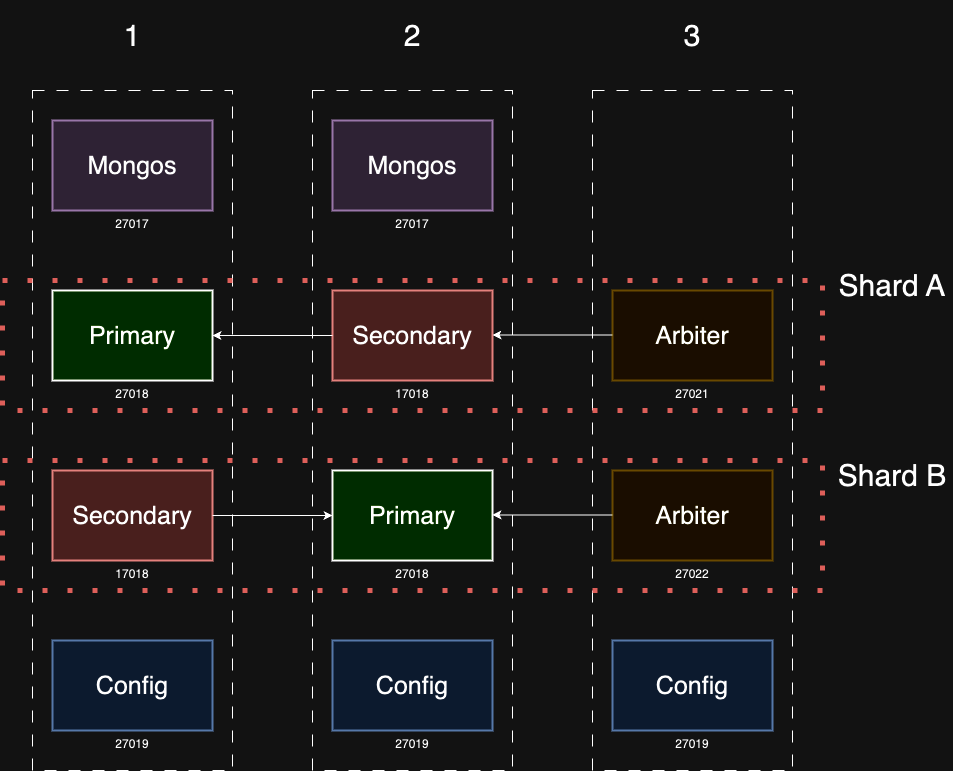

The diagram above was exported from draw.io. Its source (the exported page's mxGraphModel, read from the mxfile embedded in the PNG):
<mxGraphModel dx="2408" dy="1180" grid="1" gridSize="10" guides="1" tooltips="1" connect="1" arrows="1" fold="1" page="1" pageScale="1.5" pageWidth="1169" pageHeight="826" background="none" math="0" shadow="0">
  <root>
    <mxCell id="0" style=";html=1;" />
    <mxCell id="1" style=";html=1;" parent="0" />
    <mxCell id="10b056a9c633e61c-4" value="27018" style="strokeWidth=2;dashed=0;align=center;fontSize=12;shape=rect;verticalLabelPosition=bottom;verticalAlign=top;fillColor=#c0f5a9" parent="1" vertex="1">
      <mxGeometry x="280" y="410" width="160" height="90" as="geometry" />
    </mxCell>
    <mxCell id="gQrrCsz34WeAjWS9mDhf-1" value="17018" style="strokeWidth=2;dashed=0;align=center;fontSize=12;shape=rect;verticalLabelPosition=bottom;verticalAlign=top;fillColor=#f8cecc;strokeColor=#b85450;" parent="1" vertex="1">
      <mxGeometry x="560" y="410" width="160" height="90" as="geometry" />
    </mxCell>
    <mxCell id="gQrrCsz34WeAjWS9mDhf-2" value="27021" style="strokeWidth=2;dashed=0;align=center;fontSize=12;shape=rect;verticalLabelPosition=bottom;verticalAlign=top;fillColor=#fff2cc;strokeColor=#d6b656;" parent="1" vertex="1">
      <mxGeometry x="840" y="410" width="160" height="90" as="geometry" />
    </mxCell>
    <mxCell id="gQrrCsz34WeAjWS9mDhf-3" value="17018" style="strokeWidth=2;dashed=0;align=center;fontSize=12;shape=rect;verticalLabelPosition=bottom;verticalAlign=top;fillColor=#f8cecc;strokeColor=#b85450;" parent="1" vertex="1">
      <mxGeometry x="280" y="590" width="160" height="90" as="geometry" />
    </mxCell>
    <mxCell id="gQrrCsz34WeAjWS9mDhf-4" value="27018" style="strokeWidth=2;dashed=0;align=center;fontSize=12;shape=rect;verticalLabelPosition=bottom;verticalAlign=top;fillColor=#c0f5a9" parent="1" vertex="1">
      <mxGeometry x="560" y="590" width="160" height="90" as="geometry" />
    </mxCell>
    <mxCell id="gQrrCsz34WeAjWS9mDhf-5" value="27022" style="strokeWidth=2;dashed=0;align=center;fontSize=12;shape=rect;verticalLabelPosition=bottom;verticalAlign=top;fillColor=#fff2cc;strokeColor=#d6b656;" parent="1" vertex="1">
      <mxGeometry x="840" y="590" width="160" height="90" as="geometry" />
    </mxCell>
    <mxCell id="gQrrCsz34WeAjWS9mDhf-6" value="27019" style="strokeWidth=2;dashed=0;align=center;fontSize=12;shape=rect;verticalLabelPosition=bottom;verticalAlign=top;fillColor=#dae8fc;strokeColor=#6c8ebf;" parent="1" vertex="1">
      <mxGeometry x="280" y="760" width="160" height="90" as="geometry" />
    </mxCell>
    <mxCell id="gQrrCsz34WeAjWS9mDhf-7" value="27019" style="strokeWidth=2;dashed=0;align=center;fontSize=12;shape=rect;verticalLabelPosition=bottom;verticalAlign=top;fillColor=#dae8fc;strokeColor=#6c8ebf;" parent="1" vertex="1">
      <mxGeometry x="560" y="760" width="160" height="90" as="geometry" />
    </mxCell>
    <mxCell id="gQrrCsz34WeAjWS9mDhf-8" value="27019" style="strokeWidth=2;dashed=0;align=center;fontSize=12;shape=rect;verticalLabelPosition=bottom;verticalAlign=top;fillColor=#dae8fc;strokeColor=#6c8ebf;" parent="1" vertex="1">
      <mxGeometry x="840" y="760" width="160" height="90" as="geometry" />
    </mxCell>
    <mxCell id="gQrrCsz34WeAjWS9mDhf-9" value="27017" style="strokeWidth=2;dashed=0;align=center;fontSize=12;shape=rect;verticalLabelPosition=bottom;verticalAlign=top;fillColor=#e1d5e7;strokeColor=#9673a6;" parent="1" vertex="1">
      <mxGeometry x="280" y="240" width="160" height="90" as="geometry" />
    </mxCell>
    <mxCell id="gQrrCsz34WeAjWS9mDhf-10" value="27017" style="strokeWidth=2;dashed=0;align=center;fontSize=12;shape=rect;verticalLabelPosition=bottom;verticalAlign=top;fillColor=#e1d5e7;strokeColor=#9673a6;" parent="1" vertex="1">
      <mxGeometry x="560" y="240" width="160" height="90" as="geometry" />
    </mxCell>
    <mxCell id="gQrrCsz34WeAjWS9mDhf-13" value="" style="endArrow=classic;html=1;rounded=0;entryX=1;entryY=0.5;entryDx=0;entryDy=0;exitX=0;exitY=0.5;exitDx=0;exitDy=0;" parent="1" source="gQrrCsz34WeAjWS9mDhf-1" target="10b056a9c633e61c-4" edge="1">
      <mxGeometry width="50" height="50" relative="1" as="geometry">
        <mxPoint x="650" y="590" as="sourcePoint" />
        <mxPoint x="700" y="540" as="targetPoint" />
      </mxGeometry>
    </mxCell>
    <mxCell id="gQrrCsz34WeAjWS9mDhf-14" value="" style="endArrow=classic;html=1;rounded=0;entryX=1;entryY=0.5;entryDx=0;entryDy=0;exitX=0;exitY=0.5;exitDx=0;exitDy=0;" parent="1" edge="1">
      <mxGeometry width="50" height="50" relative="1" as="geometry">
        <mxPoint x="840" y="454.5" as="sourcePoint" />
        <mxPoint x="720" y="454.5" as="targetPoint" />
      </mxGeometry>
    </mxCell>
    <mxCell id="gQrrCsz34WeAjWS9mDhf-15" value="" style="endArrow=classic;html=1;rounded=0;entryX=1;entryY=0.5;entryDx=0;entryDy=0;exitX=0;exitY=0.5;exitDx=0;exitDy=0;" parent="1" edge="1">
      <mxGeometry width="50" height="50" relative="1" as="geometry">
        <mxPoint x="840" y="634.41" as="sourcePoint" />
        <mxPoint x="720" y="634.41" as="targetPoint" />
      </mxGeometry>
    </mxCell>
    <mxCell id="gQrrCsz34WeAjWS9mDhf-16" value="" style="endArrow=classic;html=1;rounded=0;entryX=0;entryY=0.5;entryDx=0;entryDy=0;exitX=1;exitY=0.5;exitDx=0;exitDy=0;" parent="1" source="gQrrCsz34WeAjWS9mDhf-3" target="gQrrCsz34WeAjWS9mDhf-4" edge="1">
      <mxGeometry width="50" height="50" relative="1" as="geometry">
        <mxPoint x="440" y="640" as="sourcePoint" />
        <mxPoint x="490" y="590" as="targetPoint" />
      </mxGeometry>
    </mxCell>
    <mxCell id="gQrrCsz34WeAjWS9mDhf-17" value="&lt;span style=&quot;font-size: 25px;&quot;&gt;Primary&lt;/span&gt;" style="text;html=1;align=center;verticalAlign=middle;whiteSpace=wrap;rounded=0;" parent="1" vertex="1">
      <mxGeometry x="280" y="410" width="160" height="90" as="geometry" />
    </mxCell>
    <mxCell id="gQrrCsz34WeAjWS9mDhf-18" value="&lt;span style=&quot;font-size: 25px;&quot;&gt;Secondary&lt;/span&gt;" style="text;html=1;align=center;verticalAlign=middle;whiteSpace=wrap;rounded=0;" parent="1" vertex="1">
      <mxGeometry x="560" y="410" width="160" height="90" as="geometry" />
    </mxCell>
    <mxCell id="gQrrCsz34WeAjWS9mDhf-19" value="&lt;span style=&quot;font-size: 25px;&quot;&gt;Arbiter&lt;/span&gt;" style="text;html=1;align=center;verticalAlign=middle;whiteSpace=wrap;rounded=0;" parent="1" vertex="1">
      <mxGeometry x="840" y="410" width="160" height="90" as="geometry" />
    </mxCell>
    <mxCell id="gQrrCsz34WeAjWS9mDhf-20" value="&lt;span style=&quot;font-size: 25px;&quot;&gt;Arbiter&lt;/span&gt;" style="text;html=1;align=center;verticalAlign=middle;whiteSpace=wrap;rounded=0;" parent="1" vertex="1">
      <mxGeometry x="840" y="590" width="160" height="90" as="geometry" />
    </mxCell>
    <mxCell id="gQrrCsz34WeAjWS9mDhf-21" value="&lt;span style=&quot;font-size: 25px;&quot;&gt;Primary&lt;/span&gt;" style="text;html=1;align=center;verticalAlign=middle;whiteSpace=wrap;rounded=0;" parent="1" vertex="1">
      <mxGeometry x="560" y="590" width="160" height="90" as="geometry" />
    </mxCell>
    <mxCell id="gQrrCsz34WeAjWS9mDhf-22" value="&lt;span style=&quot;font-size: 25px;&quot;&gt;Secondary&lt;/span&gt;" style="text;html=1;align=center;verticalAlign=middle;whiteSpace=wrap;rounded=0;" parent="1" vertex="1">
      <mxGeometry x="280" y="590" width="160" height="90" as="geometry" />
    </mxCell>
    <mxCell id="gQrrCsz34WeAjWS9mDhf-23" value="&lt;span style=&quot;font-size: 25px;&quot;&gt;Mongos&lt;/span&gt;" style="text;html=1;align=center;verticalAlign=middle;whiteSpace=wrap;rounded=0;" parent="1" vertex="1">
      <mxGeometry x="280" y="240" width="160" height="90" as="geometry" />
    </mxCell>
    <mxCell id="gQrrCsz34WeAjWS9mDhf-24" value="&lt;span style=&quot;font-size: 25px;&quot;&gt;Mongos&lt;/span&gt;" style="text;html=1;align=center;verticalAlign=middle;whiteSpace=wrap;rounded=0;" parent="1" vertex="1">
      <mxGeometry x="560" y="240" width="160" height="90" as="geometry" />
    </mxCell>
    <mxCell id="gQrrCsz34WeAjWS9mDhf-25" value="&lt;span style=&quot;font-size: 25px;&quot;&gt;Config&lt;/span&gt;" style="text;html=1;align=center;verticalAlign=middle;whiteSpace=wrap;rounded=0;" parent="1" vertex="1">
      <mxGeometry x="280" y="760" width="160" height="90" as="geometry" />
    </mxCell>
    <mxCell id="gQrrCsz34WeAjWS9mDhf-26" value="&lt;span style=&quot;font-size: 25px;&quot;&gt;Config&lt;/span&gt;" style="text;html=1;align=center;verticalAlign=middle;whiteSpace=wrap;rounded=0;" parent="1" vertex="1">
      <mxGeometry x="560" y="760" width="160" height="90" as="geometry" />
    </mxCell>
    <mxCell id="gQrrCsz34WeAjWS9mDhf-27" value="&lt;span style=&quot;font-size: 25px;&quot;&gt;Config&lt;/span&gt;" style="text;html=1;align=center;verticalAlign=middle;whiteSpace=wrap;rounded=0;" parent="1" vertex="1">
      <mxGeometry x="840" y="760" width="160" height="90" as="geometry" />
    </mxCell>
    <mxCell id="gQrrCsz34WeAjWS9mDhf-28" value="" style="rounded=0;whiteSpace=wrap;html=1;fillColor=none;dashed=1;dashPattern=12 12;" parent="1" vertex="1">
      <mxGeometry x="260" y="210" width="200" height="680" as="geometry" />
    </mxCell>
    <mxCell id="gQrrCsz34WeAjWS9mDhf-29" value="" style="rounded=0;whiteSpace=wrap;html=1;fillColor=none;dashed=1;dashPattern=12 12;" parent="1" vertex="1">
      <mxGeometry x="540" y="210" width="200" height="680" as="geometry" />
    </mxCell>
    <mxCell id="gQrrCsz34WeAjWS9mDhf-30" value="" style="rounded=0;whiteSpace=wrap;html=1;fillColor=none;dashed=1;dashPattern=12 12;" parent="1" vertex="1">
      <mxGeometry x="820" y="210" width="200" height="680" as="geometry" />
    </mxCell>
    <mxCell id="gQrrCsz34WeAjWS9mDhf-31" value="&lt;font style=&quot;font-size: 30px;&quot;&gt;1&lt;/font&gt;" style="text;html=1;align=center;verticalAlign=middle;whiteSpace=wrap;rounded=0;" parent="1" vertex="1">
      <mxGeometry x="260" y="120" width="200" height="70" as="geometry" />
    </mxCell>
    <mxCell id="gQrrCsz34WeAjWS9mDhf-32" value="&lt;font style=&quot;font-size: 30px;&quot;&gt;2&lt;/font&gt;" style="text;html=1;align=center;verticalAlign=middle;whiteSpace=wrap;rounded=0;" parent="1" vertex="1">
      <mxGeometry x="540" y="120" width="200" height="70" as="geometry" />
    </mxCell>
    <mxCell id="gQrrCsz34WeAjWS9mDhf-33" value="&lt;font style=&quot;font-size: 30px;&quot;&gt;3&lt;/font&gt;" style="text;html=1;align=center;verticalAlign=middle;whiteSpace=wrap;rounded=0;" parent="1" vertex="1">
      <mxGeometry x="820" y="120" width="200" height="70" as="geometry" />
    </mxCell>
    <mxCell id="mOErMJzC7zwwizBeJiKn-1" value="" style="rounded=0;whiteSpace=wrap;html=1;fillColor=none;dashed=1;dashPattern=1 4;strokeColor=#EA6B66;strokeWidth=5;" parent="1" vertex="1">
      <mxGeometry x="230" y="400" width="820" height="130" as="geometry" />
    </mxCell>
    <mxCell id="mOErMJzC7zwwizBeJiKn-2" value="&lt;font style=&quot;font-size: 30px;&quot;&gt;Shard A&lt;/font&gt;" style="text;html=1;align=center;verticalAlign=middle;whiteSpace=wrap;rounded=0;" parent="1" vertex="1">
      <mxGeometry x="1060" y="370" width="120" height="70" as="geometry" />
    </mxCell>
    <mxCell id="mOErMJzC7zwwizBeJiKn-3" value="" style="rounded=0;whiteSpace=wrap;html=1;fillColor=none;dashed=1;dashPattern=1 4;strokeColor=#EA6B66;strokeWidth=5;" parent="1" vertex="1">
      <mxGeometry x="230" y="580" width="820" height="130" as="geometry" />
    </mxCell>
    <mxCell id="mOErMJzC7zwwizBeJiKn-4" value="&lt;font style=&quot;font-size: 30px;&quot;&gt;Shard B&lt;/font&gt;" style="text;html=1;align=center;verticalAlign=middle;whiteSpace=wrap;rounded=0;" parent="1" vertex="1">
      <mxGeometry x="1060" y="560" width="120" height="70" as="geometry" />
    </mxCell>
  </root>
</mxGraphModel>